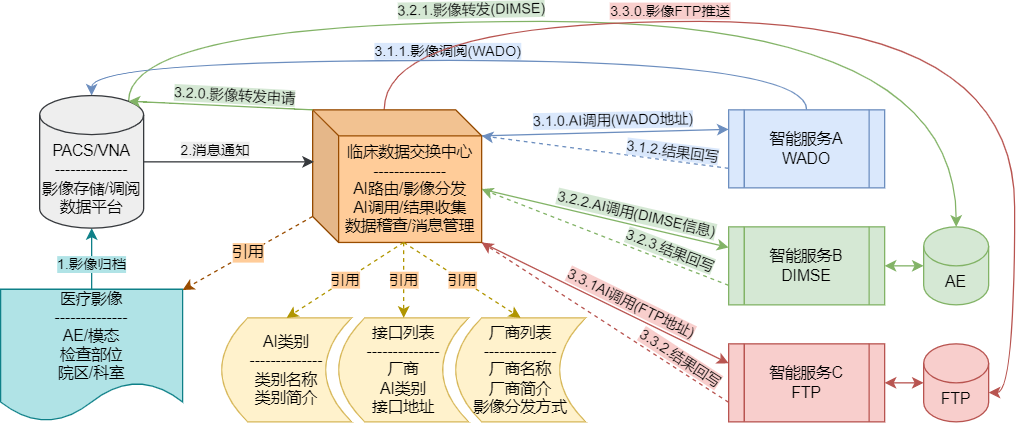

The diagram above was exported from draw.io. Its source (the exported page's mxGraphModel, read from the mxfile embedded in the PNG):
<mxGraphModel dx="1422" dy="985" grid="1" gridSize="10" guides="1" tooltips="1" connect="1" arrows="1" fold="1" page="1" pageScale="1" pageWidth="1169" pageHeight="827" background="#E6E6E6" math="0" shadow="0">
  <root>
    <mxCell id="0" />
    <mxCell id="1" parent="0" />
    <mxCell id="QW8fNLopzjmD4QA_YIOs-17" value="1.影像归档" style="rounded=0;orthogonalLoop=1;jettySize=auto;html=1;exitX=0.5;exitY=0;exitDx=0;exitDy=0;entryX=0.5;entryY=1;entryDx=0;entryDy=0;entryPerimeter=0;fillColor=#b0e3e6;strokeColor=#0e8088;edgeStyle=orthogonalEdgeStyle;labelBackgroundColor=#B0E3E6;" parent="1" source="QW8fNLopzjmD4QA_YIOs-4" target="QW8fNLopzjmD4QA_YIOs-16" edge="1">
      <mxGeometry x="-0.2" relative="1" as="geometry">
        <mxPoint as="offset" />
      </mxGeometry>
    </mxCell>
    <mxCell id="QW8fNLopzjmD4QA_YIOs-4" value="医疗影像&lt;br&gt;--------------&lt;br&gt;AE/模态&lt;br&gt;检查部位&lt;br&gt;院区/科室" style="shape=document;whiteSpace=wrap;html=1;boundedLbl=1;fillColor=#b0e3e6;strokeColor=#0e8088;" parent="1" vertex="1">
      <mxGeometry x="200" y="246" width="140" height="102" as="geometry" />
    </mxCell>
    <mxCell id="QW8fNLopzjmD4QA_YIOs-24" style="rounded=0;orthogonalLoop=1;jettySize=auto;html=1;exitX=0;exitY=0;exitDx=130;exitDy=20;exitPerimeter=0;entryX=0;entryY=0.25;entryDx=0;entryDy=0;fillColor=#dae8fc;strokeColor=#6c8ebf;" parent="1" source="QW8fNLopzjmD4QA_YIOs-7" target="QW8fNLopzjmD4QA_YIOs-15" edge="1">
      <mxGeometry relative="1" as="geometry" />
    </mxCell>
    <mxCell id="QW8fNLopzjmD4QA_YIOs-33" value="3.1.1.影像调阅(WADO)" style="edgeLabel;html=1;align=center;verticalAlign=middle;resizable=0;points=[];rotation=0;labelBackgroundColor=#DAE8FC;" parent="QW8fNLopzjmD4QA_YIOs-24" vertex="1" connectable="0">
      <mxGeometry x="0.1603" relative="1" as="geometry">
        <mxPoint x="-136" y="-63" as="offset" />
      </mxGeometry>
    </mxCell>
    <mxCell id="QW8fNLopzjmD4QA_YIOs-25" style="rounded=0;orthogonalLoop=1;jettySize=auto;html=1;exitX=0;exitY=0;exitDx=130;exitDy=61;exitPerimeter=0;fillColor=#d5e8d4;strokeColor=#82b366;" parent="1" source="QW8fNLopzjmD4QA_YIOs-7" target="QW8fNLopzjmD4QA_YIOs-19" edge="1">
      <mxGeometry relative="1" as="geometry" />
    </mxCell>
    <mxCell id="QW8fNLopzjmD4QA_YIOs-34" value="3.2.2.AI调用(DIMSE信息)" style="edgeLabel;html=1;align=center;verticalAlign=middle;resizable=0;points=[];rotation=13;labelBackgroundColor=#D5E8D4;" parent="QW8fNLopzjmD4QA_YIOs-25" vertex="1" connectable="0">
      <mxGeometry x="0.1588" y="-3" relative="1" as="geometry">
        <mxPoint x="9" y="-10" as="offset" />
      </mxGeometry>
    </mxCell>
    <mxCell id="QW8fNLopzjmD4QA_YIOs-26" style="rounded=0;orthogonalLoop=1;jettySize=auto;html=1;entryX=0;entryY=0.25;entryDx=0;entryDy=0;exitX=1;exitY=1;exitDx=0;exitDy=0;exitPerimeter=0;strokeColor=#b85450;fillColor=#f8cecc;" parent="1" source="QW8fNLopzjmD4QA_YIOs-7" target="QW8fNLopzjmD4QA_YIOs-20" edge="1">
      <mxGeometry relative="1" as="geometry" />
    </mxCell>
    <mxCell id="QW8fNLopzjmD4QA_YIOs-35" value="3.3.1AI调用(FTP地址)" style="edgeLabel;html=1;align=center;verticalAlign=middle;resizable=0;points=[];rotation=26;labelBackgroundColor=#F8CECC;" parent="QW8fNLopzjmD4QA_YIOs-26" vertex="1" connectable="0">
      <mxGeometry x="0.1041" y="-2" relative="1" as="geometry">
        <mxPoint x="11" y="-7" as="offset" />
      </mxGeometry>
    </mxCell>
    <mxCell id="QW8fNLopzjmD4QA_YIOs-29" style="edgeStyle=orthogonalEdgeStyle;rounded=0;orthogonalLoop=1;jettySize=auto;html=1;entryX=0.5;entryY=0;entryDx=0;entryDy=0;entryPerimeter=0;curved=1;strokeColor=#82b366;fillColor=#d5e8d4;exitX=0.855;exitY=0;exitDx=0;exitDy=4.35;exitPerimeter=0;" parent="1" source="QW8fNLopzjmD4QA_YIOs-16" target="QW8fNLopzjmD4QA_YIOs-21" edge="1">
      <mxGeometry relative="1" as="geometry">
        <mxPoint x="550" y="120" as="sourcePoint" />
        <Array as="points">
          <mxPoint x="298" y="40" />
          <mxPoint x="935" y="40" />
        </Array>
      </mxGeometry>
    </mxCell>
    <mxCell id="QW8fNLopzjmD4QA_YIOs-36" value="3.2.1.影像转发(DIMSE)" style="edgeLabel;html=1;align=center;verticalAlign=middle;resizable=0;points=[];rotation=-1;labelBackgroundColor=#D5E8D4;" parent="QW8fNLopzjmD4QA_YIOs-29" vertex="1" connectable="0">
      <mxGeometry x="-0.2575" y="2" relative="1" as="geometry">
        <mxPoint x="6" y="-7" as="offset" />
      </mxGeometry>
    </mxCell>
    <mxCell id="QW8fNLopzjmD4QA_YIOs-31" style="edgeStyle=orthogonalEdgeStyle;curved=1;rounded=0;orthogonalLoop=1;jettySize=auto;html=1;exitX=0;exitY=0;exitDx=55;exitDy=0;exitPerimeter=0;entryX=1;entryY=0;entryDx=0;entryDy=37.5;entryPerimeter=0;strokeColor=#b85450;fillColor=#f8cecc;" parent="1" source="QW8fNLopzjmD4QA_YIOs-7" target="QW8fNLopzjmD4QA_YIOs-23" edge="1">
      <mxGeometry relative="1" as="geometry">
        <Array as="points">
          <mxPoint x="495" y="40" />
          <mxPoint x="980" y="40" />
          <mxPoint x="980" y="325" />
        </Array>
      </mxGeometry>
    </mxCell>
    <mxCell id="QW8fNLopzjmD4QA_YIOs-37" value="3.3.0.影像FTP推送" style="edgeLabel;html=1;align=center;verticalAlign=middle;resizable=0;points=[];labelBackgroundColor=#F8CECC;" parent="QW8fNLopzjmD4QA_YIOs-31" vertex="1" connectable="0">
      <mxGeometry x="-0.3322" y="-1" relative="1" as="geometry">
        <mxPoint y="-10" as="offset" />
      </mxGeometry>
    </mxCell>
    <mxCell id="QW8fNLopzjmD4QA_YIOs-47" value="引用" style="rounded=0;orthogonalLoop=1;jettySize=auto;html=1;exitX=0;exitY=0;exitDx=0;exitDy=82;exitPerimeter=0;entryX=1;entryY=0.006;entryDx=0;entryDy=0;fontSize=12;strokeColor=#994C00;dashed=1;entryPerimeter=0;labelBackgroundColor=#FFCC99;" parent="1" source="QW8fNLopzjmD4QA_YIOs-7" target="QW8fNLopzjmD4QA_YIOs-4" edge="1">
      <mxGeometry relative="1" as="geometry" />
    </mxCell>
    <mxCell id="QW8fNLopzjmD4QA_YIOs-7" value="临床数据交换中心&lt;br&gt;--------------&lt;br&gt;AI路由/影像分发&lt;br&gt;AI调用/结果收集&lt;br&gt;数据稽查/消息管理" style="shape=cube;whiteSpace=wrap;html=1;boundedLbl=1;backgroundOutline=1;darkOpacity=0.05;darkOpacity2=0.1;fillColor=#ffcc99;strokeColor=#994C00;" parent="1" vertex="1">
      <mxGeometry x="440" y="108" width="130" height="102" as="geometry" />
    </mxCell>
    <mxCell id="QW8fNLopzjmD4QA_YIOs-8" value="&lt;font style=&quot;font-size: 12px;&quot;&gt;AI类别&lt;br&gt;--------------&lt;br&gt;类别名称&lt;br&gt;类别简介&lt;br&gt;&lt;/font&gt;" style="shape=dataStorage;whiteSpace=wrap;html=1;fixedSize=1;fillColor=#fff2cc;strokeColor=#d6b656;" parent="1" vertex="1">
      <mxGeometry x="370" y="268" width="100" height="80" as="geometry" />
    </mxCell>
    <mxCell id="QW8fNLopzjmD4QA_YIOs-10" value="厂商列表&lt;br&gt;--------------&lt;br&gt;厂商名称&lt;br&gt;厂商简介&lt;br&gt;影像分发方式" style="shape=dataStorage;whiteSpace=wrap;html=1;fixedSize=1;fillColor=#fff2cc;strokeColor=#d6b656;" parent="1" vertex="1">
      <mxGeometry x="550" y="268" width="100" height="80" as="geometry" />
    </mxCell>
    <mxCell id="QW8fNLopzjmD4QA_YIOs-11" value="接口列表&lt;br&gt;--------------&lt;br&gt;厂商&lt;br&gt;AI类别&lt;br&gt;接口地址" style="shape=dataStorage;whiteSpace=wrap;html=1;fixedSize=1;fillColor=#fff2cc;strokeColor=#d6b656;" parent="1" vertex="1">
      <mxGeometry x="460" y="268" width="100" height="80" as="geometry" />
    </mxCell>
    <mxCell id="QW8fNLopzjmD4QA_YIOs-12" value="引用" style="endArrow=classic;html=1;rounded=0;exitX=0;exitY=0;exitDx=70;exitDy=102;exitPerimeter=0;entryX=0.5;entryY=0;entryDx=0;entryDy=0;fillColor=#e3c800;strokeColor=#B09500;labelBackgroundColor=#FFCC99;dashed=1;" parent="1" source="QW8fNLopzjmD4QA_YIOs-7" target="QW8fNLopzjmD4QA_YIOs-8" edge="1">
      <mxGeometry width="50" height="50" relative="1" as="geometry">
        <mxPoint x="270" y="390" as="sourcePoint" />
        <mxPoint x="320" y="340" as="targetPoint" />
      </mxGeometry>
    </mxCell>
    <mxCell id="QW8fNLopzjmD4QA_YIOs-13" value="引用" style="endArrow=classic;html=1;rounded=0;entryX=0.5;entryY=0;entryDx=0;entryDy=0;fillColor=#e3c800;strokeColor=#B09500;exitX=0;exitY=0;exitDx=70;exitDy=102;exitPerimeter=0;labelBackgroundColor=#FFCC99;dashed=1;" parent="1" source="QW8fNLopzjmD4QA_YIOs-7" target="QW8fNLopzjmD4QA_YIOs-11" edge="1">
      <mxGeometry width="50" height="50" relative="1" as="geometry">
        <mxPoint x="500" y="240" as="sourcePoint" />
        <mxPoint x="550" y="410" as="targetPoint" />
      </mxGeometry>
    </mxCell>
    <mxCell id="QW8fNLopzjmD4QA_YIOs-14" value="引用" style="endArrow=classic;html=1;rounded=0;exitX=0;exitY=0;exitDx=70;exitDy=102;exitPerimeter=0;entryX=0.5;entryY=0;entryDx=0;entryDy=0;fillColor=#e3c800;strokeColor=#B09500;labelBackgroundColor=#FFCC99;dashed=1;" parent="1" source="QW8fNLopzjmD4QA_YIOs-7" target="QW8fNLopzjmD4QA_YIOs-10" edge="1">
      <mxGeometry width="50" height="50" relative="1" as="geometry">
        <mxPoint x="700" y="450" as="sourcePoint" />
        <mxPoint x="750" y="400" as="targetPoint" />
      </mxGeometry>
    </mxCell>
    <mxCell id="QW8fNLopzjmD4QA_YIOs-38" value="" style="rounded=0;orthogonalLoop=1;jettySize=auto;html=1;exitX=0;exitY=0.75;exitDx=0;exitDy=0;entryX=0;entryY=0;entryDx=130;entryDy=20;entryPerimeter=0;dashed=1;fillColor=#dae8fc;strokeColor=#6c8ebf;" parent="1" source="QW8fNLopzjmD4QA_YIOs-15" target="QW8fNLopzjmD4QA_YIOs-7" edge="1">
      <mxGeometry x="-0.5877" y="-10" relative="1" as="geometry">
        <mxPoint as="offset" />
      </mxGeometry>
    </mxCell>
    <mxCell id="QW8fNLopzjmD4QA_YIOs-41" style="edgeStyle=orthogonalEdgeStyle;rounded=0;orthogonalLoop=1;jettySize=auto;html=1;entryX=0.5;entryY=0;entryDx=0;entryDy=0;entryPerimeter=0;curved=1;exitX=0.5;exitY=0;exitDx=0;exitDy=0;strokeColor=#6c8ebf;fillColor=#dae8fc;" parent="1" source="QW8fNLopzjmD4QA_YIOs-15" target="QW8fNLopzjmD4QA_YIOs-16" edge="1">
      <mxGeometry relative="1" as="geometry">
        <Array as="points">
          <mxPoint x="820" y="70" />
          <mxPoint x="270" y="70" />
        </Array>
      </mxGeometry>
    </mxCell>
    <mxCell id="QW8fNLopzjmD4QA_YIOs-15" value="智能服务A&lt;br&gt;WADO" style="shape=process;whiteSpace=wrap;html=1;backgroundOutline=1;fillColor=#dae8fc;strokeColor=#6c8ebf;" parent="1" vertex="1">
      <mxGeometry x="760" y="108" width="120" height="60" as="geometry" />
    </mxCell>
    <mxCell id="QW8fNLopzjmD4QA_YIOs-18" value="2.消息通知" style="edgeStyle=orthogonalEdgeStyle;rounded=0;orthogonalLoop=1;jettySize=auto;html=1;exitX=1;exitY=0.5;exitDx=0;exitDy=0;exitPerimeter=0;fillColor=#bac8d3;strokeColor=#36393D;labelBackgroundColor=#EEEEEE;" parent="1" source="QW8fNLopzjmD4QA_YIOs-16" edge="1">
      <mxGeometry x="-0.1668" y="9" relative="1" as="geometry">
        <mxPoint x="369" y="148" as="sourcePoint" />
        <mxPoint x="441" y="148" as="targetPoint" />
        <mxPoint as="offset" />
      </mxGeometry>
    </mxCell>
    <mxCell id="QW8fNLopzjmD4QA_YIOs-16" value="PACS/VNA&lt;br&gt;--------------&lt;br&gt;影像存储/调阅&lt;br&gt;数据平台" style="shape=cylinder3;whiteSpace=wrap;html=1;boundedLbl=1;backgroundOutline=1;size=15;fillColor=#eeeeee;strokeColor=#36393d;" parent="1" vertex="1">
      <mxGeometry x="230" y="97" width="80" height="102" as="geometry" />
    </mxCell>
    <mxCell id="QW8fNLopzjmD4QA_YIOs-39" style="edgeStyle=none;rounded=0;orthogonalLoop=1;jettySize=auto;html=1;exitX=0;exitY=0.75;exitDx=0;exitDy=0;entryX=0;entryY=0;entryDx=130;entryDy=61;entryPerimeter=0;dashed=1;strokeColor=#82b366;fillColor=#d5e8d4;" parent="1" source="QW8fNLopzjmD4QA_YIOs-19" target="QW8fNLopzjmD4QA_YIOs-7" edge="1">
      <mxGeometry relative="1" as="geometry" />
    </mxCell>
    <mxCell id="QW8fNLopzjmD4QA_YIOs-43" value="3.2.3.结果回写" style="edgeLabel;html=1;align=center;verticalAlign=middle;resizable=0;points=[];rotation=21;labelBackgroundColor=#D5E8D4;" parent="QW8fNLopzjmD4QA_YIOs-39" vertex="1" connectable="0">
      <mxGeometry x="-0.1453" y="-1" relative="1" as="geometry">
        <mxPoint x="35" y="5" as="offset" />
      </mxGeometry>
    </mxCell>
    <mxCell id="QW8fNLopzjmD4QA_YIOs-19" value="智能服务B&lt;br&gt;DIMSE" style="shape=process;whiteSpace=wrap;html=1;backgroundOutline=1;fillColor=#d5e8d4;strokeColor=#82b366;" parent="1" vertex="1">
      <mxGeometry x="760" y="198" width="120" height="60" as="geometry" />
    </mxCell>
    <mxCell id="QW8fNLopzjmD4QA_YIOs-40" style="edgeStyle=none;rounded=0;orthogonalLoop=1;jettySize=auto;html=1;exitX=0;exitY=0.75;exitDx=0;exitDy=0;entryX=1;entryY=1;entryDx=0;entryDy=0;entryPerimeter=0;dashed=1;strokeColor=#b85450;fillColor=#f8cecc;" parent="1" source="QW8fNLopzjmD4QA_YIOs-20" target="QW8fNLopzjmD4QA_YIOs-7" edge="1">
      <mxGeometry relative="1" as="geometry" />
    </mxCell>
    <mxCell id="QW8fNLopzjmD4QA_YIOs-44" value="3.3.2.结果回写" style="edgeLabel;html=1;align=center;verticalAlign=middle;resizable=0;points=[];rotation=33;labelBackgroundColor=#F8CECC;" parent="QW8fNLopzjmD4QA_YIOs-40" vertex="1" connectable="0">
      <mxGeometry x="-0.4659" y="1" relative="1" as="geometry">
        <mxPoint x="14" y="-3" as="offset" />
      </mxGeometry>
    </mxCell>
    <mxCell id="QW8fNLopzjmD4QA_YIOs-20" value="智能服务C&lt;br&gt;FTP" style="shape=process;whiteSpace=wrap;html=1;backgroundOutline=1;fillColor=#f8cecc;strokeColor=#b85450;" parent="1" vertex="1">
      <mxGeometry x="760" y="288" width="120" height="60" as="geometry" />
    </mxCell>
    <mxCell id="QW8fNLopzjmD4QA_YIOs-21" value="AE" style="shape=cylinder3;whiteSpace=wrap;html=1;boundedLbl=1;backgroundOutline=1;size=15;fillColor=#d5e8d4;strokeColor=#82b366;" parent="1" vertex="1">
      <mxGeometry x="910" y="198" width="50" height="60" as="geometry" />
    </mxCell>
    <mxCell id="QW8fNLopzjmD4QA_YIOs-23" value="FTP" style="shape=cylinder3;whiteSpace=wrap;html=1;boundedLbl=1;backgroundOutline=1;size=15;fillColor=#f8cecc;strokeColor=#b85450;" parent="1" vertex="1">
      <mxGeometry x="910" y="288" width="50" height="60" as="geometry" />
    </mxCell>
    <mxCell id="QW8fNLopzjmD4QA_YIOs-27" value="" style="endArrow=classic;startArrow=classic;html=1;rounded=0;entryX=0;entryY=0.5;entryDx=0;entryDy=0;entryPerimeter=0;exitX=1;exitY=0.5;exitDx=0;exitDy=0;strokeColor=#82b366;fillColor=#d5e8d4;" parent="1" source="QW8fNLopzjmD4QA_YIOs-19" target="QW8fNLopzjmD4QA_YIOs-21" edge="1">
      <mxGeometry width="50" height="50" relative="1" as="geometry">
        <mxPoint x="1000" y="430" as="sourcePoint" />
        <mxPoint x="1050" y="380" as="targetPoint" />
      </mxGeometry>
    </mxCell>
    <mxCell id="QW8fNLopzjmD4QA_YIOs-28" value="" style="endArrow=classic;startArrow=classic;html=1;rounded=0;entryX=0;entryY=0.5;entryDx=0;entryDy=0;entryPerimeter=0;exitX=1;exitY=0.5;exitDx=0;exitDy=0;strokeColor=#b85450;fillColor=#f8cecc;" parent="1" source="QW8fNLopzjmD4QA_YIOs-20" target="QW8fNLopzjmD4QA_YIOs-23" edge="1">
      <mxGeometry width="50" height="50" relative="1" as="geometry">
        <mxPoint x="850" y="450" as="sourcePoint" />
        <mxPoint x="900" y="400" as="targetPoint" />
      </mxGeometry>
    </mxCell>
    <mxCell id="QW8fNLopzjmD4QA_YIOs-42" value="3.1.0.AI调用(WADO地址)" style="edgeLabel;html=1;align=center;verticalAlign=middle;resizable=0;points=[];rotation=-1;labelBackgroundColor=#DAE8FC;" parent="1" vertex="1" connectable="0">
      <mxGeometry x="670.0037669833423" y="116.00090582541648" as="geometry" />
    </mxCell>
    <mxCell id="QW8fNLopzjmD4QA_YIOs-46" value="3.1.2.结果回写" style="edgeLabel;html=1;align=center;verticalAlign=middle;resizable=0;points=[];rotation=7;labelBackgroundColor=#DAE8FC;" parent="1" vertex="1" connectable="0">
      <mxGeometry x="717.0000604340505" y="138.9974557473903" as="geometry" />
    </mxCell>
    <mxCell id="eEgiGDGp2TDrpEKFn23i-2" value="" style="endArrow=classic;html=1;rounded=0;strokeColor=#82B366;curved=1;exitX=0;exitY=0;exitDx=0;exitDy=0;exitPerimeter=0;entryX=0.855;entryY=0;entryDx=0;entryDy=4.35;entryPerimeter=0;" parent="1" source="QW8fNLopzjmD4QA_YIOs-7" target="QW8fNLopzjmD4QA_YIOs-16" edge="1">
      <mxGeometry width="50" height="50" relative="1" as="geometry">
        <mxPoint x="410" y="470" as="sourcePoint" />
        <mxPoint x="460" y="420" as="targetPoint" />
      </mxGeometry>
    </mxCell>
    <mxCell id="eEgiGDGp2TDrpEKFn23i-3" value="3.2.0.影像转发申请" style="edgeLabel;html=1;align=center;verticalAlign=middle;resizable=0;points=[];rotation=3;labelBackgroundColor=#D5E8D4;" parent="1" vertex="1" connectable="0">
      <mxGeometry x="380.00482409555843" y="96.0044827586207" as="geometry" />
    </mxCell>
  </root>
</mxGraphModel>